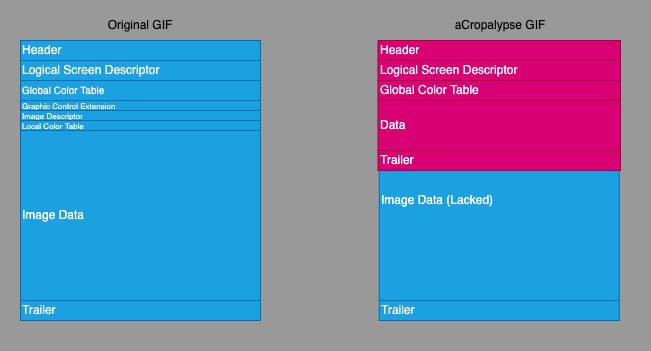

The diagram above was exported from draw.io. Its source (the exported page's mxGraphModel, read from the mxfile embedded in the PNG):
<mxGraphModel dx="875" dy="609" grid="1" gridSize="10" guides="1" tooltips="1" connect="1" arrows="1" fold="1" page="1" pageScale="1" pageWidth="827" pageHeight="1169" background="#999999" math="0" shadow="0">
  <root>
    <mxCell id="0" />
    <mxCell id="1" parent="0" />
    <mxCell id="ge_VgxuyFNPea9tOAuQJ-31" value="&lt;span style=&quot;color: rgb(240, 240, 240);&quot;&gt;Global Color Table&lt;/span&gt;" style="rounded=0;whiteSpace=wrap;html=1;fillColor=#d80073;fontColor=#ffffff;strokeColor=#A50040;align=left;" parent="1" vertex="1">
      <mxGeometry x="397.5" y="120" width="242.5" height="20" as="geometry" />
    </mxCell>
    <mxCell id="ge_VgxuyFNPea9tOAuQJ-30" value="&lt;span style=&quot;color: rgb(240, 240, 240);&quot;&gt;Logical Screen Descriptor&lt;/span&gt;" style="rounded=0;whiteSpace=wrap;html=1;fillColor=#d80073;fontColor=#ffffff;strokeColor=#A50040;align=left;" parent="1" vertex="1">
      <mxGeometry x="397.5" y="100" width="242.5" height="20" as="geometry" />
    </mxCell>
    <mxCell id="ge_VgxuyFNPea9tOAuQJ-26" value="Image Data (Lacked)" style="rounded=0;whiteSpace=wrap;html=1;fillColor=#1ba1e2;fontColor=#ffffff;strokeColor=#006EAF;align=left;" parent="1" vertex="1">
      <mxGeometry x="398.75" y="140" width="240" height="200" as="geometry" />
    </mxCell>
    <mxCell id="2" value="&lt;span style=&quot;color: rgb(240, 240, 240);&quot;&gt;Header&lt;/span&gt;" style="rounded=0;whiteSpace=wrap;html=1;fillColor=#1ba1e2;fontColor=#ffffff;strokeColor=#006EAF;align=left;" parent="1" vertex="1">
      <mxGeometry x="40" y="80" width="240" height="20" as="geometry" />
    </mxCell>
    <mxCell id="3" value="Original GIF" style="text;html=1;strokeColor=none;fillColor=none;align=center;verticalAlign=middle;whiteSpace=wrap;rounded=0;" parent="1" vertex="1">
      <mxGeometry x="40" y="50" width="240" height="30" as="geometry" />
    </mxCell>
    <mxCell id="9" value="&lt;span style=&quot;color: rgb(240, 240, 240);&quot;&gt;Header&lt;/span&gt;" style="rounded=0;whiteSpace=wrap;html=1;fillColor=#d80073;fontColor=#ffffff;strokeColor=#A50040;align=left;" parent="1" vertex="1">
      <mxGeometry x="397.5" y="80" width="242.5" height="20" as="geometry" />
    </mxCell>
    <mxCell id="10" value="aCropalypse GIF" style="text;html=1;strokeColor=none;fillColor=none;align=center;verticalAlign=middle;whiteSpace=wrap;rounded=0;" parent="1" vertex="1">
      <mxGeometry x="400" y="50" width="240" height="30" as="geometry" />
    </mxCell>
    <mxCell id="ge_VgxuyFNPea9tOAuQJ-12" value="&lt;span style=&quot;color: rgb(240, 240, 240);&quot;&gt;Logical Screen Descriptor&lt;/span&gt;" style="rounded=0;whiteSpace=wrap;html=1;fillColor=#1ba1e2;fontColor=#ffffff;strokeColor=#006EAF;align=left;" parent="1" vertex="1">
      <mxGeometry x="40" y="100" width="240" height="20" as="geometry" />
    </mxCell>
    <mxCell id="ge_VgxuyFNPea9tOAuQJ-14" value="&lt;span style=&quot;color: rgb(240, 240, 240);&quot;&gt;&lt;font style=&quot;font-size: 10px;&quot;&gt;Global Color Table&lt;/font&gt;&lt;/span&gt;" style="rounded=0;whiteSpace=wrap;html=1;fillColor=#1ba1e2;fontColor=#ffffff;strokeColor=#006EAF;align=left;" parent="1" vertex="1">
      <mxGeometry x="40" y="120" width="240" height="20" as="geometry" />
    </mxCell>
    <mxCell id="ge_VgxuyFNPea9tOAuQJ-16" value="Image Data" style="rounded=0;whiteSpace=wrap;html=1;fillColor=#1ba1e2;fontColor=#ffffff;strokeColor=#006EAF;align=left;" parent="1" vertex="1">
      <mxGeometry x="40" y="170" width="240" height="170" as="geometry" />
    </mxCell>
    <mxCell id="ge_VgxuyFNPea9tOAuQJ-28" value="&lt;span style=&quot;color: rgb(240, 240, 240);&quot;&gt;Trailer&lt;/span&gt;" style="rounded=0;whiteSpace=wrap;html=1;fillColor=#1ba1e2;fontColor=#ffffff;strokeColor=#006EAF;align=left;" parent="1" vertex="1">
      <mxGeometry x="398.75" y="340" width="240" height="20" as="geometry" />
    </mxCell>
    <mxCell id="ge_VgxuyFNPea9tOAuQJ-32" value="Data" style="rounded=0;whiteSpace=wrap;html=1;fillColor=#d80073;fontColor=#ffffff;strokeColor=#A50040;align=left;" parent="1" vertex="1">
      <mxGeometry x="397.5" y="140" width="242.5" height="50" as="geometry" />
    </mxCell>
    <mxCell id="ge_VgxuyFNPea9tOAuQJ-34" value="Trailer" style="rounded=0;whiteSpace=wrap;html=1;fillColor=#d80073;fontColor=#ffffff;strokeColor=#A50040;align=left;" parent="1" vertex="1">
      <mxGeometry x="397.5" y="190" width="242.5" height="20" as="geometry" />
    </mxCell>
    <mxCell id="ge_VgxuyFNPea9tOAuQJ-35" value="&lt;span style=&quot;color: rgb(240, 240, 240);&quot;&gt;Trailer&lt;/span&gt;" style="rounded=0;whiteSpace=wrap;html=1;fillColor=#1ba1e2;fontColor=#ffffff;strokeColor=#006EAF;align=left;" parent="1" vertex="1">
      <mxGeometry x="40" y="340" width="240" height="20" as="geometry" />
    </mxCell>
    <mxCell id="12" value="&lt;span style=&quot;color: rgb(240, 240, 240);&quot;&gt;&lt;font style=&quot;font-size: 8px;&quot;&gt;Graphic Control Extension&lt;/font&gt;&lt;/span&gt;" style="rounded=0;whiteSpace=wrap;html=1;fillColor=#1ba1e2;fontColor=#ffffff;strokeColor=#006EAF;align=left;" parent="1" vertex="1">
      <mxGeometry x="40" y="140" width="240" height="10" as="geometry" />
    </mxCell>
    <mxCell id="14" value="&lt;span style=&quot;color: rgb(240, 240, 240);&quot;&gt;&lt;font style=&quot;font-size: 8px;&quot;&gt;Image Descriptor&lt;/font&gt;&lt;/span&gt;" style="rounded=0;whiteSpace=wrap;html=1;fillColor=#1ba1e2;fontColor=#ffffff;strokeColor=#006EAF;align=left;" parent="1" vertex="1">
      <mxGeometry x="40" y="150" width="240" height="10" as="geometry" />
    </mxCell>
    <mxCell id="15" value="&lt;span style=&quot;color: rgb(240, 240, 240);&quot;&gt;&lt;font style=&quot;font-size: 8px;&quot;&gt;Local Color Table&lt;/font&gt;&lt;/span&gt;" style="rounded=0;whiteSpace=wrap;html=1;fillColor=#1ba1e2;fontColor=#ffffff;strokeColor=#006EAF;align=left;" parent="1" vertex="1">
      <mxGeometry x="40" y="160" width="240" height="10" as="geometry" />
    </mxCell>
    <mxCell id="16" value="" style="rounded=0;whiteSpace=wrap;html=1;fillColor=none;strokeColor=none;" parent="1" vertex="1">
      <mxGeometry x="20" y="40" width="650" height="350" as="geometry" />
    </mxCell>
  </root>
</mxGraphModel>